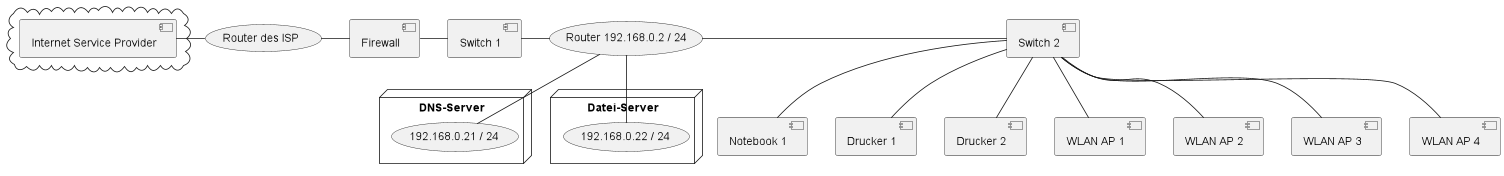

The diagram above was rendered by PlantUML. Its source (embedded in the PNG):
@startuml
cloud {
[Internet Service Provider]
}
(Router des ISP)
[Firewall]
(Router 192.168.0.2 / 24)
[Switch 1]
node "DNS-Server" {
(192.168.0.21 / 24)
}
node "Datei-Server" {
(192.168.0.22 / 24)
}
[Switch 2]
[Notebook 1]
[Drucker 1]
[Drucker 2]
[WLAN AP 1]
[WLAN AP 2]
[WLAN AP 3]
[WLAN AP 4]

[Internet Service Provider] - (Router des ISP)
(Router des ISP) - [Firewall]
[Firewall] - [Switch 1]
[Switch 1] - (Router 192.168.0.2 / 24)
(Router 192.168.0.2 / 24) -- (192.168.0.21 / 24)
(Router 192.168.0.2 / 24) -- (192.168.0.22 / 24)
(Router 192.168.0.2 / 24) - [Switch 2]
' style test
together {
[WLAN AP 1]
[WLAN AP 2]
[WLAN AP 3]
[WLAN AP 4]
[Notebook 1]
[Drucker 1]
[Drucker 2]
}

[Switch 2] -- [WLAN AP 1]
[Switch 2] -- [WLAN AP 2]
[Switch 2] -- [WLAN AP 3]
[Switch 2] -- [WLAN AP 4]
[Switch 2] -- [Drucker 1]
[Switch 2] -- [Drucker 2]
[Switch 2] -- [Notebook 1]

@enduml